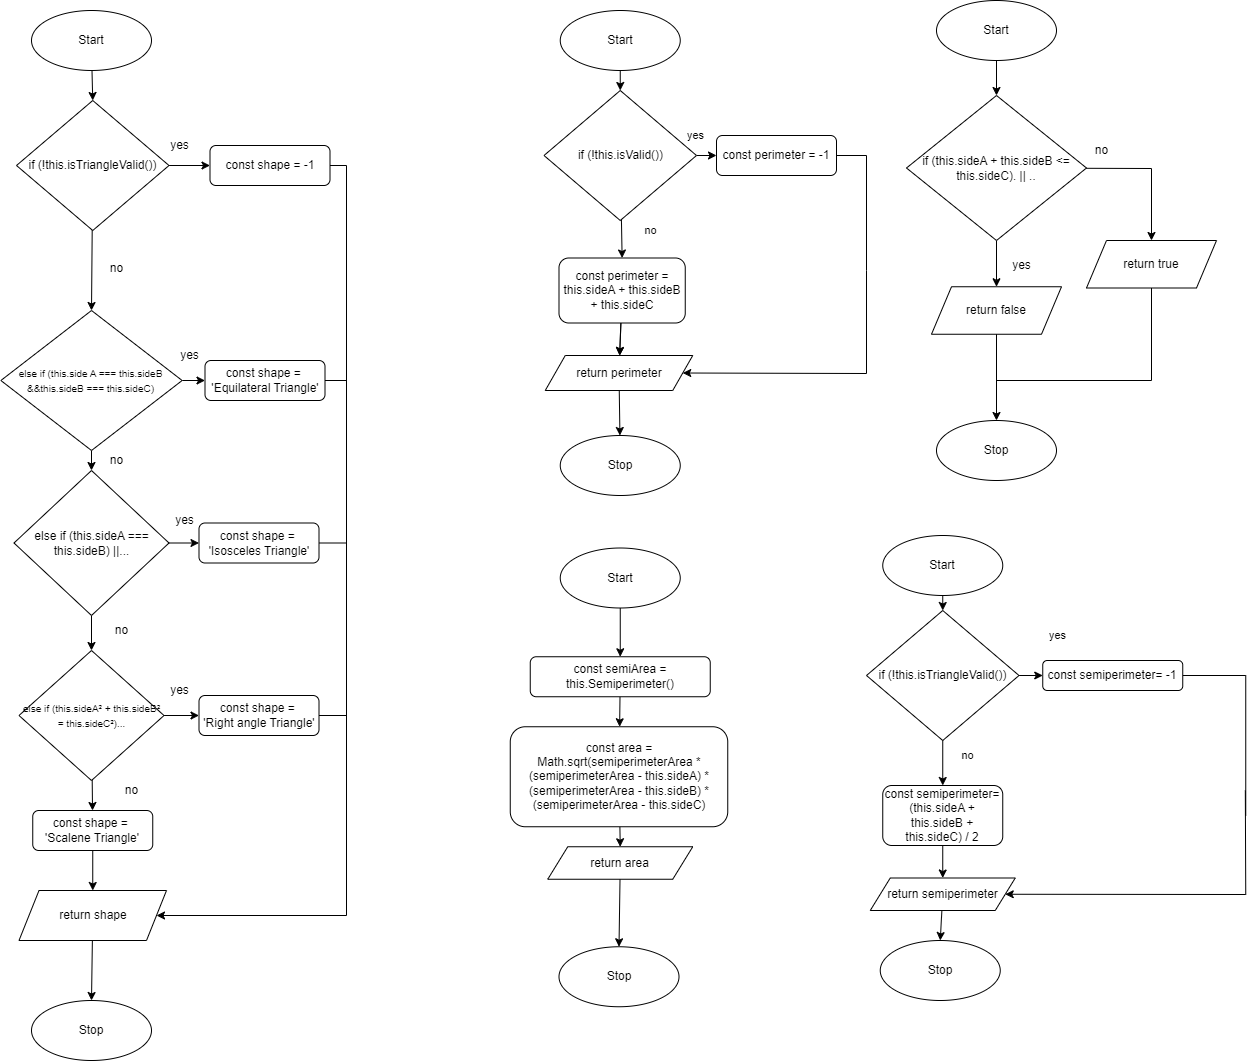

The diagram above was exported from draw.io. Its source (the exported page's mxGraphModel, read from the mxfile embedded in the PNG):
<mxGraphModel dx="1074" dy="1956" grid="1" gridSize="10" guides="1" tooltips="1" connect="1" arrows="1" fold="1" page="1" pageScale="1" pageWidth="827" pageHeight="1169" math="0" shadow="0">
  <root>
    <mxCell id="0" />
    <mxCell id="1" parent="0" />
    <mxCell id="290" style="edgeStyle=none;html=1;entryX=0.5;entryY=0;entryDx=0;entryDy=0;" parent="1" source="3" target="289" edge="1">
      <mxGeometry relative="1" as="geometry" />
    </mxCell>
    <mxCell id="3" value="Start" style="ellipse;whiteSpace=wrap;html=1;" parent="1" vertex="1">
      <mxGeometry x="105" y="-80" width="120" height="60" as="geometry" />
    </mxCell>
    <mxCell id="4" value="Stop" style="ellipse;whiteSpace=wrap;html=1;" parent="1" vertex="1">
      <mxGeometry x="105" y="910" width="120" height="60" as="geometry" />
    </mxCell>
    <mxCell id="140" value="" style="edgeStyle=none;html=1;" parent="1" source="134" target="136" edge="1">
      <mxGeometry relative="1" as="geometry" />
    </mxCell>
    <mxCell id="301" value="" style="edgeStyle=none;rounded=0;html=1;endArrow=classic;endFill=1;" parent="1" source="134" target="299" edge="1">
      <mxGeometry relative="1" as="geometry" />
    </mxCell>
    <mxCell id="134" value="&lt;font style=&quot;font-size: 10px&quot;&gt;else if (this.side A === this.sideB &amp;amp;&amp;amp;this.sideB === this.sideC)&lt;/font&gt;" style="rhombus;whiteSpace=wrap;html=1;" parent="1" vertex="1">
      <mxGeometry x="74.38" y="220" width="181.25" height="140" as="geometry" />
    </mxCell>
    <mxCell id="139" value="" style="edgeStyle=none;html=1;" parent="1" source="136" target="138" edge="1">
      <mxGeometry relative="1" as="geometry" />
    </mxCell>
    <mxCell id="304" style="edgeStyle=none;rounded=0;html=1;entryX=0;entryY=0.5;entryDx=0;entryDy=0;endArrow=classic;endFill=1;" parent="1" source="136" target="302" edge="1">
      <mxGeometry relative="1" as="geometry" />
    </mxCell>
    <mxCell id="136" value="else if (this.sideA === this.sideB) ||..." style="rhombus;whiteSpace=wrap;html=1;" parent="1" vertex="1">
      <mxGeometry x="87.5" y="380" width="155" height="145" as="geometry" />
    </mxCell>
    <mxCell id="312" style="edgeStyle=none;rounded=0;html=1;entryX=0;entryY=0.5;entryDx=0;entryDy=0;fontSize=11;endArrow=classic;endFill=1;" parent="1" source="138" target="310" edge="1">
      <mxGeometry relative="1" as="geometry" />
    </mxCell>
    <mxCell id="314" value="" style="edgeStyle=none;rounded=0;html=1;fontSize=11;endArrow=classic;endFill=1;" parent="1" source="138" target="313" edge="1">
      <mxGeometry relative="1" as="geometry" />
    </mxCell>
    <mxCell id="138" value="&lt;span&gt;&lt;font style=&quot;font-size: 10px&quot;&gt;else if (this.sideA² + this.sideB² = this.sideC²)...&lt;/font&gt;&lt;/span&gt;" style="rhombus;whiteSpace=wrap;html=1;" parent="1" vertex="1">
      <mxGeometry x="92.5" y="560" width="145" height="130" as="geometry" />
    </mxCell>
    <mxCell id="142" value="no" style="text;html=1;align=center;verticalAlign=middle;resizable=0;points=[];autosize=1;strokeColor=none;fillColor=none;" parent="1" vertex="1">
      <mxGeometry x="175" y="360" width="30" height="20" as="geometry" />
    </mxCell>
    <mxCell id="143" value="no" style="text;html=1;align=center;verticalAlign=middle;resizable=0;points=[];autosize=1;strokeColor=none;fillColor=none;" parent="1" vertex="1">
      <mxGeometry x="180" y="530" width="30" height="20" as="geometry" />
    </mxCell>
    <mxCell id="144" value="no" style="text;html=1;align=center;verticalAlign=middle;resizable=0;points=[];autosize=1;strokeColor=none;fillColor=none;" parent="1" vertex="1">
      <mxGeometry x="190" y="690" width="30" height="20" as="geometry" />
    </mxCell>
    <mxCell id="151" style="edgeStyle=none;html=1;entryX=0.5;entryY=0;entryDx=0;entryDy=0;" parent="1" source="146" target="4" edge="1">
      <mxGeometry relative="1" as="geometry" />
    </mxCell>
    <mxCell id="146" value="return shape" style="shape=parallelogram;perimeter=parallelogramPerimeter;whiteSpace=wrap;html=1;fixedSize=1;" parent="1" vertex="1">
      <mxGeometry x="92.5" y="800" width="147.5" height="50" as="geometry" />
    </mxCell>
    <mxCell id="152" value="yes" style="text;html=1;align=center;verticalAlign=middle;resizable=0;points=[];autosize=1;strokeColor=none;fillColor=none;" parent="1" vertex="1">
      <mxGeometry x="247.5" y="255" width="30" height="20" as="geometry" />
    </mxCell>
    <mxCell id="153" value="yes" style="text;html=1;align=center;verticalAlign=middle;resizable=0;points=[];autosize=1;strokeColor=none;fillColor=none;" parent="1" vertex="1">
      <mxGeometry x="242.5" y="420" width="30" height="20" as="geometry" />
    </mxCell>
    <mxCell id="154" value="yes" style="text;html=1;align=center;verticalAlign=middle;resizable=0;points=[];autosize=1;strokeColor=none;fillColor=none;" parent="1" vertex="1">
      <mxGeometry x="237.5" y="590" width="30" height="20" as="geometry" />
    </mxCell>
    <mxCell id="319" value="" style="edgeStyle=none;rounded=0;html=1;fontSize=11;endArrow=classic;endFill=1;" parent="1" source="167" target="318" edge="1">
      <mxGeometry relative="1" as="geometry" />
    </mxCell>
    <mxCell id="167" value="Start" style="ellipse;whiteSpace=wrap;html=1;" parent="1" vertex="1">
      <mxGeometry x="633.75" y="-80" width="120" height="60" as="geometry" />
    </mxCell>
    <mxCell id="168" value="Stop" style="ellipse;whiteSpace=wrap;html=1;" parent="1" vertex="1">
      <mxGeometry x="633.75" y="345" width="120" height="60" as="geometry" />
    </mxCell>
    <mxCell id="331" style="edgeStyle=none;rounded=0;html=1;entryX=0.5;entryY=0;entryDx=0;entryDy=0;fontSize=11;endArrow=classic;endFill=1;" parent="1" source="178" target="330" edge="1">
      <mxGeometry relative="1" as="geometry" />
    </mxCell>
    <mxCell id="178" value="Start" style="ellipse;whiteSpace=wrap;html=1;" parent="1" vertex="1">
      <mxGeometry x="956.25" y="445" width="120" height="60" as="geometry" />
    </mxCell>
    <mxCell id="248" value="" style="edgeStyle=none;html=1;" parent="1" source="179" target="247" edge="1">
      <mxGeometry relative="1" as="geometry" />
    </mxCell>
    <mxCell id="323" value="" style="edgeStyle=none;rounded=0;html=1;fontSize=11;endArrow=classic;endFill=1;" parent="1" source="179" target="247" edge="1">
      <mxGeometry relative="1" as="geometry" />
    </mxCell>
    <mxCell id="179" value="const perimeter = this.sideA + this.sideB + this.sideC" style="rounded=1;whiteSpace=wrap;html=1;" parent="1" vertex="1">
      <mxGeometry x="632.5" y="167.5" width="126.25" height="65" as="geometry" />
    </mxCell>
    <mxCell id="251" style="edgeStyle=none;html=1;entryX=0.5;entryY=0;entryDx=0;entryDy=0;" parent="1" source="181" target="250" edge="1">
      <mxGeometry relative="1" as="geometry" />
    </mxCell>
    <mxCell id="181" value="const semiperimeter= (this.sideA + this.sideB + this.sideC) / 2" style="rounded=1;whiteSpace=wrap;html=1;" parent="1" vertex="1">
      <mxGeometry x="956.25" y="695" width="120" height="60" as="geometry" />
    </mxCell>
    <mxCell id="188" value="Stop" style="ellipse;whiteSpace=wrap;html=1;" parent="1" vertex="1">
      <mxGeometry x="953.75" y="850" width="120" height="60" as="geometry" />
    </mxCell>
    <mxCell id="343" style="edgeStyle=none;rounded=0;html=1;fontSize=11;endArrow=classic;endFill=1;entryX=0.5;entryY=0;entryDx=0;entryDy=0;" parent="1" source="192" target="350" edge="1">
      <mxGeometry relative="1" as="geometry">
        <mxPoint x="694" y="550" as="targetPoint" />
      </mxGeometry>
    </mxCell>
    <mxCell id="192" value="Start" style="ellipse;whiteSpace=wrap;html=1;" parent="1" vertex="1">
      <mxGeometry x="633.75" y="457.5" width="120" height="60" as="geometry" />
    </mxCell>
    <mxCell id="193" style="edgeStyle=none;rounded=0;html=1;entryX=0.5;entryY=0;entryDx=0;entryDy=0;endArrow=classic;endFill=1;startArrow=none;" parent="1" source="253" target="195" edge="1">
      <mxGeometry relative="1" as="geometry" />
    </mxCell>
    <mxCell id="256" style="edgeStyle=none;html=1;entryX=0.5;entryY=0;entryDx=0;entryDy=0;" parent="1" source="194" target="253" edge="1">
      <mxGeometry relative="1" as="geometry" />
    </mxCell>
    <mxCell id="194" value="const area = Math.sqrt(semiperimeterArea *(semiperimeterArea - this.sideA) * (semiperimeterArea - this.sideB) * (semiperimeterArea - this.sideC)" style="rounded=1;whiteSpace=wrap;html=1;" parent="1" vertex="1">
      <mxGeometry x="583.75" y="636.25" width="217.5" height="100" as="geometry" />
    </mxCell>
    <mxCell id="195" value="Stop" style="ellipse;whiteSpace=wrap;html=1;" parent="1" vertex="1">
      <mxGeometry x="632.5" y="856.25" width="120" height="60" as="geometry" />
    </mxCell>
    <mxCell id="233" style="edgeStyle=none;html=1;entryX=0.5;entryY=0;entryDx=0;entryDy=0;" parent="1" source="228" target="232" edge="1">
      <mxGeometry relative="1" as="geometry" />
    </mxCell>
    <mxCell id="228" value="Start" style="ellipse;whiteSpace=wrap;html=1;" parent="1" vertex="1">
      <mxGeometry x="1010" y="-90" width="120" height="60" as="geometry" />
    </mxCell>
    <mxCell id="229" value="Stop" style="ellipse;whiteSpace=wrap;html=1;" parent="1" vertex="1">
      <mxGeometry x="1010" y="330" width="120" height="60" as="geometry" />
    </mxCell>
    <mxCell id="236" style="edgeStyle=none;html=1;entryX=0.5;entryY=0;entryDx=0;entryDy=0;rounded=0;" parent="1" source="232" target="239" edge="1">
      <mxGeometry relative="1" as="geometry">
        <mxPoint x="1305" y="137.5" as="targetPoint" />
        <Array as="points">
          <mxPoint x="1225" y="78" />
        </Array>
      </mxGeometry>
    </mxCell>
    <mxCell id="242" style="edgeStyle=none;rounded=0;html=1;entryX=0.5;entryY=0;entryDx=0;entryDy=0;endArrow=classic;endFill=1;" parent="1" source="232" target="241" edge="1">
      <mxGeometry relative="1" as="geometry" />
    </mxCell>
    <mxCell id="232" value="if (this.sideA + this.sideB &amp;lt;= this.sideC). || .." style="rhombus;whiteSpace=wrap;html=1;" parent="1" vertex="1">
      <mxGeometry x="980" y="5" width="180" height="145" as="geometry" />
    </mxCell>
    <mxCell id="240" style="edgeStyle=none;rounded=0;html=1;endArrow=none;endFill=0;exitX=0.5;exitY=1;exitDx=0;exitDy=0;" parent="1" source="239" edge="1">
      <mxGeometry relative="1" as="geometry">
        <mxPoint x="1070" y="290" as="targetPoint" />
        <mxPoint x="1309" y="197.5" as="sourcePoint" />
        <Array as="points">
          <mxPoint x="1225" y="290" />
        </Array>
      </mxGeometry>
    </mxCell>
    <mxCell id="239" value="return true" style="shape=parallelogram;perimeter=parallelogramPerimeter;whiteSpace=wrap;html=1;fixedSize=1;fontFamily=Helvetica;fontSize=12;" parent="1" vertex="1">
      <mxGeometry x="1160" y="150" width="130" height="47.5" as="geometry" />
    </mxCell>
    <mxCell id="244" style="edgeStyle=none;rounded=0;html=1;entryX=0.5;entryY=0;entryDx=0;entryDy=0;endArrow=classic;endFill=1;" parent="1" source="241" target="229" edge="1">
      <mxGeometry relative="1" as="geometry" />
    </mxCell>
    <mxCell id="241" value="return false" style="shape=parallelogram;perimeter=parallelogramPerimeter;whiteSpace=wrap;html=1;fixedSize=1;fontFamily=Helvetica;fontSize=12;" parent="1" vertex="1">
      <mxGeometry x="1005" y="196.25" width="130" height="47.5" as="geometry" />
    </mxCell>
    <mxCell id="245" value="no" style="text;html=1;align=center;verticalAlign=middle;resizable=0;points=[];autosize=1;strokeColor=none;fillColor=none;" parent="1" vertex="1">
      <mxGeometry x="1160" y="50" width="30" height="20" as="geometry" />
    </mxCell>
    <mxCell id="246" value="yes" style="text;html=1;align=center;verticalAlign=middle;resizable=0;points=[];autosize=1;strokeColor=none;fillColor=none;" parent="1" vertex="1">
      <mxGeometry x="1080" y="165" width="30" height="20" as="geometry" />
    </mxCell>
    <mxCell id="249" value="" style="edgeStyle=none;html=1;" parent="1" source="247" target="168" edge="1">
      <mxGeometry relative="1" as="geometry" />
    </mxCell>
    <mxCell id="247" value="return perimeter" style="shape=parallelogram;perimeter=parallelogramPerimeter;whiteSpace=wrap;html=1;fixedSize=1;" parent="1" vertex="1">
      <mxGeometry x="618.75" y="265" width="147.5" height="35" as="geometry" />
    </mxCell>
    <mxCell id="252" style="edgeStyle=none;html=1;entryX=0.5;entryY=0;entryDx=0;entryDy=0;" parent="1" source="250" target="188" edge="1">
      <mxGeometry relative="1" as="geometry" />
    </mxCell>
    <mxCell id="250" value="return semiperimeter" style="shape=parallelogram;perimeter=parallelogramPerimeter;whiteSpace=wrap;html=1;fixedSize=1;" parent="1" vertex="1">
      <mxGeometry x="943.75" y="787.5" width="145" height="32.5" as="geometry" />
    </mxCell>
    <mxCell id="253" value="return area" style="shape=parallelogram;perimeter=parallelogramPerimeter;whiteSpace=wrap;html=1;fixedSize=1;" parent="1" vertex="1">
      <mxGeometry x="621.25" y="756.25" width="145" height="32.5" as="geometry" />
    </mxCell>
    <mxCell id="291" style="edgeStyle=none;html=1;entryX=0.5;entryY=0;entryDx=0;entryDy=0;" parent="1" source="289" target="134" edge="1">
      <mxGeometry relative="1" as="geometry" />
    </mxCell>
    <mxCell id="294" value="" style="edgeStyle=none;html=1;" parent="1" source="289" target="293" edge="1">
      <mxGeometry relative="1" as="geometry" />
    </mxCell>
    <mxCell id="289" value="if (!this.isTriangleValid())" style="rhombus;whiteSpace=wrap;html=1;" parent="1" vertex="1">
      <mxGeometry x="90" y="10" width="152.5" height="130" as="geometry" />
    </mxCell>
    <mxCell id="292" value="yes" style="text;html=1;align=center;verticalAlign=middle;resizable=0;points=[];autosize=1;strokeColor=none;fillColor=none;" parent="1" vertex="1">
      <mxGeometry x="237.5" y="45" width="30" height="20" as="geometry" />
    </mxCell>
    <mxCell id="377" style="edgeStyle=none;rounded=0;html=1;endArrow=none;endFill=0;" parent="1" source="293" edge="1">
      <mxGeometry relative="1" as="geometry">
        <mxPoint x="420" y="630" as="targetPoint" />
        <Array as="points">
          <mxPoint x="420" y="75" />
        </Array>
      </mxGeometry>
    </mxCell>
    <mxCell id="293" value="const shape = -1" style="rounded=1;whiteSpace=wrap;html=1;" parent="1" vertex="1">
      <mxGeometry x="283.5" y="55" width="120" height="40" as="geometry" />
    </mxCell>
    <mxCell id="378" style="edgeStyle=none;rounded=0;html=1;endArrow=none;endFill=0;" parent="1" source="299" edge="1">
      <mxGeometry relative="1" as="geometry">
        <mxPoint x="420" y="290" as="targetPoint" />
      </mxGeometry>
    </mxCell>
    <mxCell id="299" value="const shape =&amp;nbsp;&lt;br&gt;'Equilateral Triangle'" style="rounded=1;whiteSpace=wrap;html=1;" parent="1" vertex="1">
      <mxGeometry x="278.5" y="270" width="120" height="40" as="geometry" />
    </mxCell>
    <mxCell id="379" style="edgeStyle=none;rounded=0;html=1;endArrow=none;endFill=0;" parent="1" source="302" edge="1">
      <mxGeometry relative="1" as="geometry">
        <mxPoint x="420" y="452.5" as="targetPoint" />
      </mxGeometry>
    </mxCell>
    <mxCell id="302" value="const shape =&amp;nbsp;&lt;br&gt;'Isosceles Triangle'" style="rounded=1;whiteSpace=wrap;html=1;" parent="1" vertex="1">
      <mxGeometry x="272.5" y="432.5" width="120" height="40" as="geometry" />
    </mxCell>
    <mxCell id="373" style="edgeStyle=none;html=1;entryX=1;entryY=0.5;entryDx=0;entryDy=0;endArrow=classic;endFill=1;rounded=0;" parent="1" source="310" target="146" edge="1">
      <mxGeometry relative="1" as="geometry">
        <Array as="points">
          <mxPoint x="420" y="625" />
          <mxPoint x="420" y="825" />
        </Array>
      </mxGeometry>
    </mxCell>
    <mxCell id="310" value="const shape =&amp;nbsp;&lt;br&gt;'Right angle Triangle'" style="rounded=1;whiteSpace=wrap;html=1;" parent="1" vertex="1">
      <mxGeometry x="272.5" y="605" width="120" height="40" as="geometry" />
    </mxCell>
    <mxCell id="315" value="" style="edgeStyle=none;rounded=0;html=1;fontSize=11;endArrow=classic;endFill=1;" parent="1" source="313" target="146" edge="1">
      <mxGeometry relative="1" as="geometry" />
    </mxCell>
    <mxCell id="313" value="const shape =&amp;nbsp;&lt;br&gt;'Scalene Triangle'" style="rounded=1;whiteSpace=wrap;html=1;" parent="1" vertex="1">
      <mxGeometry x="106.25" y="720" width="120" height="40" as="geometry" />
    </mxCell>
    <mxCell id="316" value="no" style="text;html=1;align=center;verticalAlign=middle;resizable=0;points=[];autosize=1;strokeColor=none;fillColor=none;" parent="1" vertex="1">
      <mxGeometry x="175" y="167.5" width="30" height="20" as="geometry" />
    </mxCell>
    <mxCell id="322" style="edgeStyle=none;rounded=0;html=1;entryX=0;entryY=0.5;entryDx=0;entryDy=0;fontSize=11;endArrow=classic;endFill=1;" parent="1" source="318" target="321" edge="1">
      <mxGeometry relative="1" as="geometry" />
    </mxCell>
    <mxCell id="329" style="edgeStyle=none;rounded=0;html=1;entryX=0.5;entryY=0;entryDx=0;entryDy=0;fontSize=11;endArrow=classic;endFill=1;" parent="1" source="318" target="179" edge="1">
      <mxGeometry relative="1" as="geometry" />
    </mxCell>
    <mxCell id="318" value="if (!this.isValid())" style="rhombus;whiteSpace=wrap;html=1;" parent="1" vertex="1">
      <mxGeometry x="617.5" width="152.5" height="130" as="geometry" />
    </mxCell>
    <mxCell id="371" style="edgeStyle=none;html=1;endArrow=none;endFill=0;rounded=0;" parent="1" source="321" edge="1">
      <mxGeometry relative="1" as="geometry">
        <mxPoint x="940" y="180" as="targetPoint" />
        <Array as="points">
          <mxPoint x="940" y="65" />
        </Array>
      </mxGeometry>
    </mxCell>
    <mxCell id="321" value="const perimeter = -1" style="rounded=1;whiteSpace=wrap;html=1;" parent="1" vertex="1">
      <mxGeometry x="790" y="45" width="120" height="40" as="geometry" />
    </mxCell>
    <mxCell id="326" style="edgeStyle=none;rounded=0;html=1;fontSize=11;endArrow=classic;endFill=1;entryX=1;entryY=0.5;entryDx=0;entryDy=0;" parent="1" target="247" edge="1">
      <mxGeometry relative="1" as="geometry">
        <mxPoint x="693" y="320" as="targetPoint" />
        <Array as="points">
          <mxPoint x="940" y="283" />
        </Array>
        <mxPoint x="940" y="180" as="sourcePoint" />
      </mxGeometry>
    </mxCell>
    <mxCell id="327" value="no" style="text;html=1;align=center;verticalAlign=middle;resizable=0;points=[];autosize=1;strokeColor=none;fillColor=none;fontSize=11;" parent="1" vertex="1">
      <mxGeometry x="708.75" y="130" width="30" height="20" as="geometry" />
    </mxCell>
    <mxCell id="328" value="yes" style="text;html=1;align=center;verticalAlign=middle;resizable=0;points=[];autosize=1;strokeColor=none;fillColor=none;fontSize=11;" parent="1" vertex="1">
      <mxGeometry x="753.75" y="35" width="30" height="20" as="geometry" />
    </mxCell>
    <mxCell id="333" style="edgeStyle=none;rounded=0;html=1;entryX=0.5;entryY=0;entryDx=0;entryDy=0;fontSize=11;endArrow=classic;endFill=1;" parent="1" source="330" target="181" edge="1">
      <mxGeometry relative="1" as="geometry" />
    </mxCell>
    <mxCell id="335" style="edgeStyle=none;rounded=0;html=1;entryX=0;entryY=0.5;entryDx=0;entryDy=0;fontSize=11;endArrow=classic;endFill=1;" parent="1" source="330" target="334" edge="1">
      <mxGeometry relative="1" as="geometry" />
    </mxCell>
    <mxCell id="330" value="if (!this.isTriangleValid())" style="rhombus;whiteSpace=wrap;html=1;" parent="1" vertex="1">
      <mxGeometry x="940" y="520" width="152.5" height="130" as="geometry" />
    </mxCell>
    <mxCell id="337" style="edgeStyle=none;rounded=0;html=1;fontSize=11;endArrow=none;endFill=0;" parent="1" source="334" edge="1">
      <mxGeometry relative="1" as="geometry">
        <Array as="points">
          <mxPoint x="1319.25" y="585" />
        </Array>
        <mxPoint x="1319.25" y="725" as="targetPoint" />
      </mxGeometry>
    </mxCell>
    <mxCell id="334" value="const semiperimeter= -1" style="rounded=1;whiteSpace=wrap;html=1;" parent="1" vertex="1">
      <mxGeometry x="1116.25" y="570" width="140" height="30" as="geometry" />
    </mxCell>
    <mxCell id="338" style="edgeStyle=none;rounded=0;html=1;fontSize=11;endArrow=classic;endFill=1;entryX=1;entryY=0.5;entryDx=0;entryDy=0;" parent="1" target="250" edge="1">
      <mxGeometry relative="1" as="geometry">
        <mxPoint x="1016.25" y="835" as="targetPoint" />
        <Array as="points">
          <mxPoint x="1319.25" y="804" />
        </Array>
        <mxPoint x="1318.817567567568" y="700" as="sourcePoint" />
      </mxGeometry>
    </mxCell>
    <mxCell id="339" value="no" style="text;html=1;align=center;verticalAlign=middle;resizable=0;points=[];autosize=1;strokeColor=none;fillColor=none;fontSize=11;" parent="1" vertex="1">
      <mxGeometry x="1026.25" y="655" width="30" height="20" as="geometry" />
    </mxCell>
    <mxCell id="340" value="yes" style="text;html=1;align=center;verticalAlign=middle;resizable=0;points=[];autosize=1;strokeColor=none;fillColor=none;fontSize=11;" parent="1" vertex="1">
      <mxGeometry x="1116.25" y="535" width="30" height="20" as="geometry" />
    </mxCell>
    <mxCell id="353" value="" style="edgeStyle=none;rounded=0;html=1;fontSize=11;endArrow=classic;endFill=1;" parent="1" source="350" target="194" edge="1">
      <mxGeometry relative="1" as="geometry" />
    </mxCell>
    <mxCell id="350" value="const semiArea = this.Semiperimeter()" style="rounded=1;whiteSpace=wrap;html=1;" parent="1" vertex="1">
      <mxGeometry x="603.75" y="566.25" width="180" height="40" as="geometry" />
    </mxCell>
  </root>
</mxGraphModel>